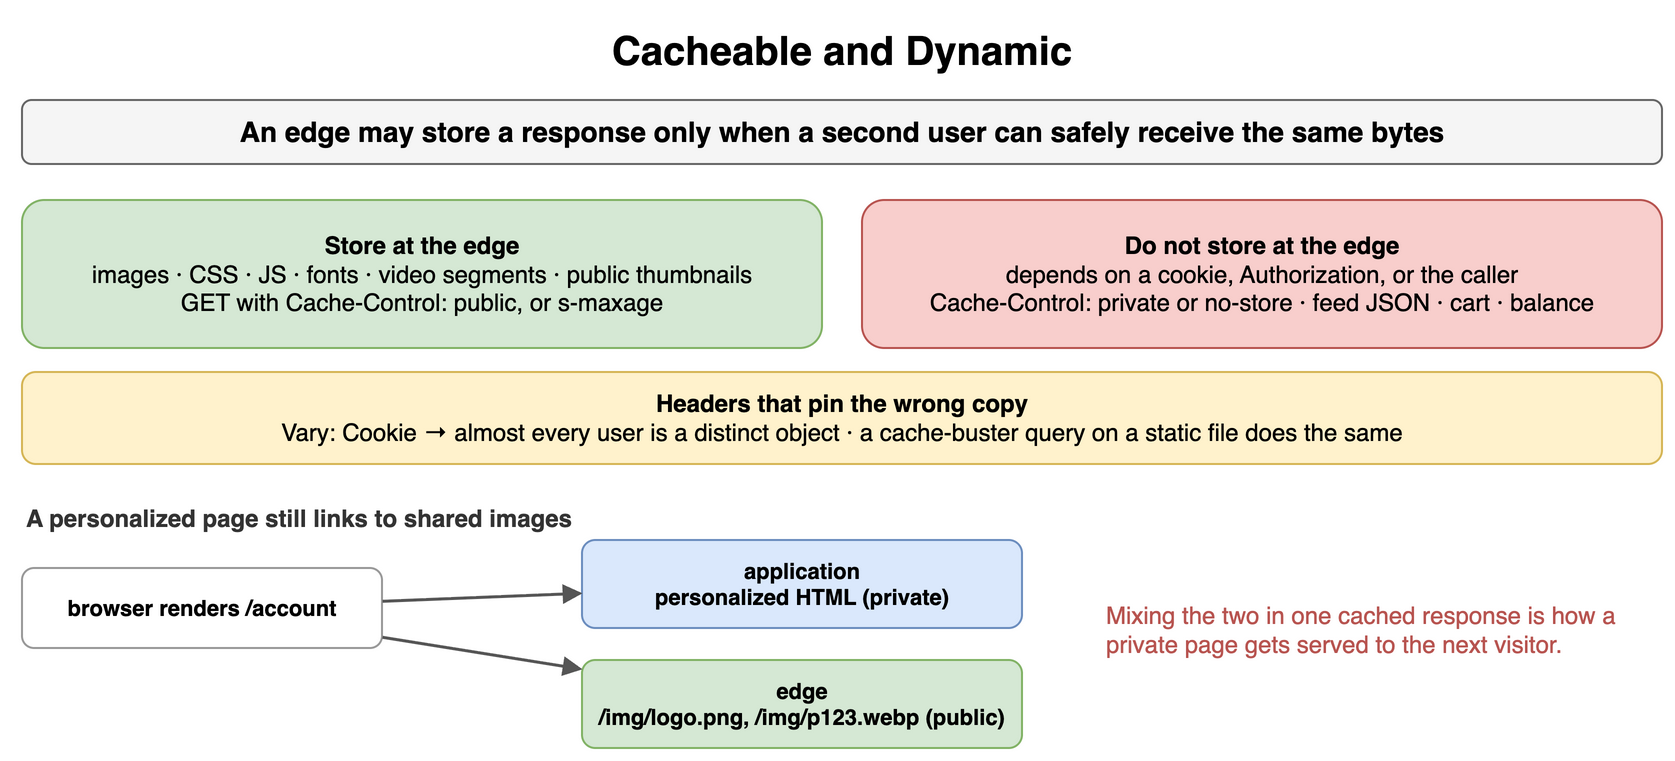

The diagram above was exported from draw.io. Its source (the exported page's mxGraphModel, read from the mxfile embedded in the PNG):
<mxGraphModel dx="900" dy="392" grid="1" gridSize="10" guides="1" tooltips="1" connect="1" arrows="1" fold="1" page="1" pageScale="1" pageWidth="900" pageHeight="392" math="0" shadow="0">
  <root>
    <mxCell id="0" />
    <mxCell id="1" parent="0" />
    <mxCell id="c31" value="Cacheable and Dynamic" style="text;html=1;align=center;verticalAlign=middle;whiteSpace=wrap;fontSize=20;fontStyle=1;" vertex="1" parent="1">
      <mxGeometry x="40" y="10" width="820" height="30" as="geometry" />
    </mxCell>
    <mxCell id="c32" value="An edge may store a response only when a second user can safely receive the same bytes" style="rounded=1;whiteSpace=wrap;html=1;fillColor=#f5f5f5;strokeColor=#666666;fontStyle=1;fontSize=14;" vertex="1" parent="1">
      <mxGeometry x="40" y="50" width="820" height="32" as="geometry" />
    </mxCell>
    <mxCell id="c33" value="&lt;b&gt;Store at the edge&lt;/b&gt;&lt;br&gt;images · CSS · JS · fonts · video segments · public thumbnails&lt;br&gt;GET with Cache-Control: public, or s-maxage" style="rounded=1;whiteSpace=wrap;html=1;fillColor=#d5e8d4;strokeColor=#82b366;fontSize=12;align=center;" vertex="1" parent="1">
      <mxGeometry x="40" y="100" width="400" height="74" as="geometry" />
    </mxCell>
    <mxCell id="c34" value="&lt;b&gt;Do not store at the edge&lt;/b&gt;&lt;br&gt;depends on a cookie, Authorization, or the caller&lt;br&gt;Cache-Control: private or no-store · feed JSON · cart · balance" style="rounded=1;whiteSpace=wrap;html=1;fillColor=#f8cecc;strokeColor=#b85450;fontSize=12;align=center;" vertex="1" parent="1">
      <mxGeometry x="460" y="100" width="400" height="74" as="geometry" />
    </mxCell>
    <mxCell id="c35" value="&lt;b&gt;Headers that pin the wrong copy&lt;/b&gt;&lt;br&gt;Vary: Cookie → almost every user is a distinct object · a cache-buster query on a static file does the same" style="rounded=1;whiteSpace=wrap;html=1;fillColor=#fff2cc;strokeColor=#d6b656;fontSize=12;align=center;" vertex="1" parent="1">
      <mxGeometry x="40" y="186" width="820" height="46" as="geometry" />
    </mxCell>
    <mxCell id="c36" value="A personalized page still links to shared images" style="text;html=1;whiteSpace=wrap;fontSize=11;align=left;verticalAlign=middle;fontSize=12;fontColor=#333333;fontStyle=1;" vertex="1" parent="1">
      <mxGeometry x="40" y="250" width="600" height="18" as="geometry" />
    </mxCell>
    <mxCell id="c37" value="browser renders /account" style="rounded=1;whiteSpace=wrap;html=1;fillColor=#ffffff;strokeColor=#999999;fontSize=11;align=center;fontStyle=1;" vertex="1" parent="1">
      <mxGeometry x="40" y="284" width="180" height="40" as="geometry" />
    </mxCell>
    <mxCell id="c38" value="application&lt;br&gt;personalized HTML (private)" style="rounded=1;whiteSpace=wrap;html=1;fillColor=#dae8fc;strokeColor=#6c8ebf;fontSize=11;align=center;fontStyle=1;" vertex="1" parent="1">
      <mxGeometry x="320" y="270" width="220" height="44" as="geometry" />
    </mxCell>
    <mxCell id="c39" value="edge&lt;br&gt;/img/logo.png, /img/p123.webp (public)" style="rounded=1;whiteSpace=wrap;html=1;fillColor=#d5e8d4;strokeColor=#82b366;fontSize=11;align=center;fontStyle=1;" vertex="1" parent="1">
      <mxGeometry x="320" y="330" width="220" height="44" as="geometry" />
    </mxCell>
    <mxCell id="c310" value="" style="endArrow=block;endSize=6;html=1;strokeWidth=1.5;strokeColor=#555555;fontSize=11;labelBackgroundColor=#ffffff;" edge="1" parent="1" source="c37" target="c38">
      <mxGeometry relative="1" as="geometry" />
    </mxCell>
    <mxCell id="c311" value="" style="endArrow=block;endSize=6;html=1;strokeWidth=1.5;strokeColor=#555555;fontSize=11;labelBackgroundColor=#ffffff;" edge="1" parent="1" source="c37" target="c39">
      <mxGeometry relative="1" as="geometry" />
    </mxCell>
    <mxCell id="c312" value="Mixing the two in one cached response is how a private page gets served to the next visitor." style="text;html=1;whiteSpace=wrap;fontSize=11;align=left;verticalAlign=middle;fontSize=12;fontColor=#b85450;" vertex="1" parent="1">
      <mxGeometry x="580" y="280" width="280" height="70" as="geometry" />
    </mxCell>
  </root>
</mxGraphModel>